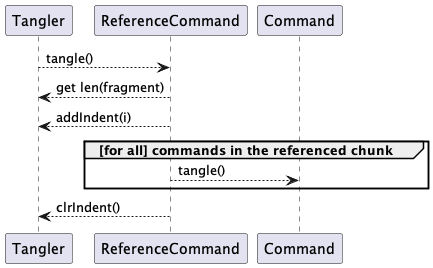

The diagram above was rendered by PlantUML. Its source (embedded in the PNG):
@startuml
participant Tangler

participant ReferenceCommand

participant Command

Tangler --> ReferenceCommand : tangle()
ReferenceCommand --> Tangler : get len(fragment)
ReferenceCommand --> Tangler : addIndent(i)
group [for all] commands in the referenced chunk
    ReferenceCommand --> Command : tangle()
end
ReferenceCommand --> Tangler : clrIndent()
@enduml